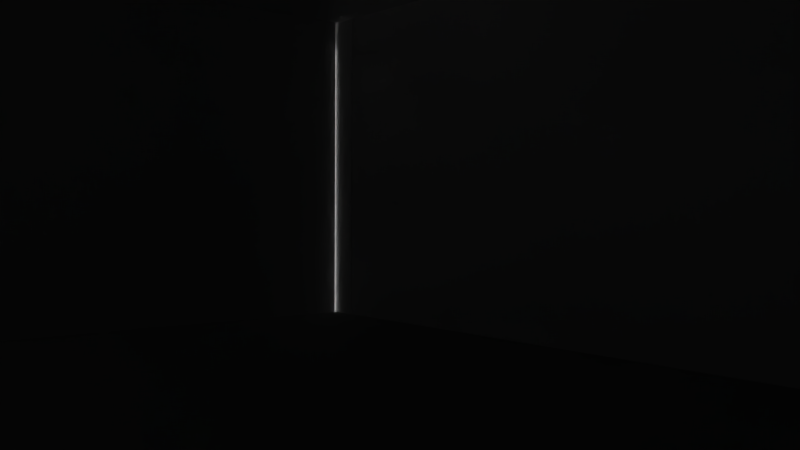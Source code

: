 # Source: roomB.blend  (saved by Blender 2.76.0; exported with 4.5.12 LTS)
import bpy
from mathutils import Matrix  # noqa: F401  (used for matrix-valued properties, if any)

bpy.ops.wm.read_factory_settings(use_empty=True)
scene = bpy.context.scene
scene.name = 'Scene'

# ---- collections
col_collection_1 = bpy.data.collections.new('Collection 1'); scene.collection.children.link(col_collection_1)

# ---- materials (node trees are filled in below, after node groups)
mat_material_005 = bpy.data.materials.new('Material.005')
mat_material_005.alpha_threshold = 0.0
mat_material_005.use_transparent_shadow = False
mat_material_005.roughness = 0.5
mat_material_004 = bpy.data.materials.new('Material.004')
mat_material_004.alpha_threshold = 0.0
mat_material_004.use_transparent_shadow = False
mat_material_004.roughness = 0.5
mat_material_003 = bpy.data.materials.new('Material.003')
mat_material_003.alpha_threshold = 0.0
mat_material_003.use_transparent_shadow = False
mat_material_003.diffuse_color = (1.0, 1.0, 1.0, 1.0)
mat_material_003.roughness = 0.5
mat_floor = bpy.data.materials.new('floor')
mat_floor.alpha_threshold = 0.0
mat_floor.use_transparent_shadow = False
mat_floor.diffuse_color = (0.6982, 0.6982, 0.6982, 1.0)
mat_floor.roughness = 0.5
mat_material_002 = bpy.data.materials.new('Material.002')
mat_material_002.alpha_threshold = 0.0
mat_material_002.use_transparent_shadow = False
mat_material_002.diffuse_color = (1.0, 1.0, 1.0, 1.0)
mat_material_002.roughness = 0.5
mat_material_001 = bpy.data.materials.new('Material.001')
mat_material_001.alpha_threshold = 0.0
mat_material_001.use_transparent_shadow = False
mat_material_001.diffuse_color = (1.0, 1.0, 1.0, 1.0)
mat_material_001.roughness = 0.5
mat_material_007 = bpy.data.materials.new('Material.007')
mat_material_007.alpha_threshold = 0.0
mat_material_007.use_transparent_shadow = False
mat_material_007.roughness = 0.5
mat_material_000 = bpy.data.materials.new('Material.000')
mat_material_000.alpha_threshold = 0.0
mat_material_000.use_transparent_shadow = False
mat_material_000.roughness = 0.5
mat_material_011 = bpy.data.materials.new('Material.011')
mat_material_011.alpha_threshold = 0.0
mat_material_011.use_transparent_shadow = False
mat_material_011.roughness = 0.5
mat_material_012 = bpy.data.materials.new('Material.012')
mat_material_012.alpha_threshold = 0.0
mat_material_012.use_transparent_shadow = False
mat_material_012.roughness = 0.5
mat_material_013 = bpy.data.materials.new('Material.013')
mat_material_013.alpha_threshold = 0.0
mat_material_013.use_transparent_shadow = False
mat_material_013.roughness = 0.5
mat_material_014 = bpy.data.materials.new('Material.014')
mat_material_014.alpha_threshold = 0.0
mat_material_014.use_transparent_shadow = False
mat_material_014.roughness = 0.5
mat_material_015 = bpy.data.materials.new('Material.015')
mat_material_015.alpha_threshold = 0.0
mat_material_015.use_transparent_shadow = False
mat_material_015.roughness = 0.5
mat_material_016 = bpy.data.materials.new('Material.016')
mat_material_016.alpha_threshold = 0.0
mat_material_016.use_transparent_shadow = False
mat_material_016.roughness = 0.5
mat_material_017 = bpy.data.materials.new('Material.017')
mat_material_017.alpha_threshold = 0.0
mat_material_017.use_transparent_shadow = False
mat_material_017.diffuse_color = (1.0, 1.0, 1.0, 1.0)
mat_material_017.roughness = 0.5

# ---- material node trees

# ---- world
world_world = bpy.data.worlds.new('World'); scene.world = world_world
world_world.color = (0.05088, 0.05088, 0.05088)
world_world.use_sun_shadow = False
world_world.sun_shadow_jitter_overblur = 0.0
world_world.cycles.sampling_method = 'MANUAL'
world_world.cycles.sample_map_resolution = 256

# ---- cameras
cam_camera = bpy.data.cameras.new('Camera')
cam_camera.clip_end = 100.0
cam_camera.lens = 35.0
cam_camera.sensor_width = 32.0
cam_camera.sensor_height = 18.0
cam_camera.ortho_scale = 7.314
cam_camera.dof.focus_distance = 0.0
cam_camera.dof.aperture_fstop = 128.0

# ---- lights
light_lamp_001 = bpy.data.lights.new('Lamp.001', 'SUN')
light_lamp_001.transmission_factor = 0.0
light_lamp_001.cutoff_distance = 30.0
light_lamp_001.angle = 0.1993
light_lamp_001.energy = 1.0
light_lamp_001.shadow_buffer_clip_start = 1.001
light_lamp_001.shadow_soft_size = 0.1
light_lamp_001.shadow_cascade_max_distance = 1000.0
light_lamp_001.cycles.use_multiple_importance_sampling = False
light_lamp_002 = bpy.data.lights.new('Lamp.002', 'SUN')
light_lamp_002.transmission_factor = 0.0
light_lamp_002.cutoff_distance = 30.0
light_lamp_002.angle = 0.1993
light_lamp_002.energy = 1.0
light_lamp_002.shadow_buffer_clip_start = 1.001
light_lamp_002.shadow_soft_size = 0.1
light_lamp_002.shadow_cascade_max_distance = 1000.0
light_lamp_002.cycles.use_multiple_importance_sampling = False
light_lamp_003 = bpy.data.lights.new('Lamp.003', 'SUN')
light_lamp_003.transmission_factor = 0.0
light_lamp_003.cutoff_distance = 30.0
light_lamp_003.angle = 0.1993
light_lamp_003.energy = 1.0
light_lamp_003.shadow_buffer_clip_start = 1.001
light_lamp_003.shadow_soft_size = 0.1
light_lamp_003.shadow_cascade_max_distance = 1000.0
light_lamp_003.cycles.use_multiple_importance_sampling = False
light_lamp_004 = bpy.data.lights.new('Lamp.004', 'SUN')
light_lamp_004.transmission_factor = 0.0
light_lamp_004.cutoff_distance = 30.0
light_lamp_004.angle = 0.1993
light_lamp_004.energy = 1.0
light_lamp_004.shadow_buffer_clip_start = 1.001
light_lamp_004.shadow_soft_size = 0.1
light_lamp_004.shadow_cascade_max_distance = 1000.0
light_lamp_004.cycles.use_multiple_importance_sampling = False

# ---- meshes
me_plane_005 = bpy.data.meshes.new('Plane.005')
me_plane_005.from_pydata([(-1.0, -1.0, 0.0), (1.426, -1.0, 0.0), (-1.0, -0.1063, 0.0), (1.426, -0.1063, 0.0)], [], [(0, 1, 3, 2)])
_uv = me_plane_005.uv_layers.new(name='UVMap')
_uv.uv.foreach_set('vector', [0.1033, 0.3571, 0.7274, 0.3401, 0.7472, 0.5572, 0.09647, 0.5905])
me_plane_005.materials.append(mat_material_005)
me_plane_005.use_remesh_preserve_volume = False
me_plane_005.use_remesh_preserve_attributes = False
me_plane_005.use_mirror_vertex_groups = False
me_plane_005.update()
me_plane_003 = bpy.data.meshes.new('Plane.003')
me_plane_003.from_pydata([(-8.458, -7.297, 0.0), (8.062, -7.297, 0.0), (-8.458, 9.025, 0.0), (8.062, 9.025, 0.0), (-8.458, 9.025, 0.1917), (-8.458, -7.297, 0.1917), (8.062, -7.297, 0.1917), (8.062, 9.025, 0.1917)], [], [(0, 2, 3, 1), (5, 6, 7, 4), (3, 2, 4, 7), (0, 1, 6, 5), (1, 3, 7, 6), (2, 0, 5, 4)])
_uv = me_plane_003.uv_layers.new(name='UVMap')
_uv.uv.foreach_set('vector', [-3.953, -3.213, -3.981, 3.627, 6.052, 3.637, 6.046, -3.336, 0.03833, 0.08643, 0.9308, 0.07504, 0.9241, 0.6089, 0.03833, 0.6429, 0.991, 0.9999, 7.565e-05, 0.9999, 7.565e-05, 0.9999, 0.991, 0.9999, 7.544e-05, 0.1714, 0.9308, 0.07504, 0.9308, 0.07504, 7.544e-05, 0.1714, 0.9308, 0.07504, 0.991, 0.9999, 0.991, 0.9999, 0.9308, 0.07504, 7.565e-05, 0.9999, 7.544e-05, 0.1714, 7.544e-05, 0.1714, 7.565e-05, 0.9999])
me_plane_003.materials.append(mat_material_004)
me_plane_003.use_remesh_preserve_volume = False
me_plane_003.use_remesh_preserve_attributes = False
me_plane_003.use_mirror_vertex_groups = False
me_plane_003.update()
me_plane_002 = bpy.data.meshes.new('Plane.002')
me_plane_002.from_pydata([(-6.028, -2.264, 0.5166), (-2.93, -2.264, 0.5166), (-6.028, -2.187, 0.5166), (-2.93, -2.187, 0.5166), (-6.028, -2.264, 2.506), (-2.93, -2.264, 2.506), (-6.028, -2.187, 2.506), (-2.93, -2.187, 2.506)], [], [(0, 2, 3, 1), (4, 5, 7, 6), (0, 1, 5, 4), (1, 3, 7, 5), (2, 0, 4, 6), (3, 2, 6, 7)])
_uv = me_plane_002.uv_layers.new(name='UVMap')
_uv.uv.foreach_set('vector', [0.5036, 0.6812, 0.5583, 0.6812, 0.5583, 0.4087, 0.4981, 0.4087, 0.5633, 0.7106, 0.567, 0.3271, 0.5062, 0.3272, 0.5025, 0.7106, 0.0, 0.0, 0.0, 0.0, 0.0, 0.0, 0.0, 0.0, 0.5655, 0.7133, 0.5655, 0.3426, 0.5019, 0.3503, 0.4975, 0.7133, 0.504, 0.3399, 0.504, 0.7106, 0.5372, 0.7106, 0.5372, 0.3399, 0.9999, 0.7194, 0.4828, 0.7194, 0.4828, 0.3189, 0.9999, 0.3189])
me_plane_002.materials.append(mat_material_003)
me_plane_002.use_remesh_preserve_volume = False
me_plane_002.use_remesh_preserve_attributes = False
me_plane_002.use_mirror_vertex_groups = False
me_plane_002.update()
me_plane_001 = bpy.data.meshes.new('Plane.001')
me_plane_001.from_pydata([(-7.755, -1.211, 9.338), (20.0, -1.211, 9.338), (-7.755, 19.69, 9.338), (20.0, 19.69, 9.338)], [], [(0, 1, 3, 2)])
_uv = me_plane_001.uv_layers.new(name='UVMap')
_uv.uv.foreach_set('vector', [-4.274, -2.661, 4.87, -2.661, 4.865, 3.57, -4.263, 3.535])
me_plane_001.materials.append(mat_floor)
me_plane_001.use_remesh_preserve_volume = False
me_plane_001.use_remesh_preserve_attributes = False
me_plane_001.use_mirror_vertex_groups = False
me_plane_001.update()
me_cube_001 = bpy.data.meshes.new('Cube.001')
me_cube_001.from_pydata([(-4.819, 1.02, -0.8753), (-4.819, 1.02, 1.618), (-4.819, 0.978, -0.8753), (-4.819, 0.978, 1.618), (4.881, 1.02, -0.8753), (4.881, 1.02, 1.618), (4.881, 0.978, -0.8753), (4.881, 0.978, 1.618)], [], [(1, 3, 2, 0), (3, 7, 6, 2), (7, 5, 4, 6), (5, 1, 0, 4), (0, 2, 6, 4), (5, 7, 3, 1)])
_uv = me_cube_001.uv_layers.new(name='UVMap')
_uv.uv.foreach_set('vector', [0.0, 0.0, 0.0, 0.0, 0.0, 0.0, 0.0, 0.0, 0.0, 0.0, 0.0, 0.0, 0.0, 0.0, 0.0, 0.0, 0.0, 0.0, 0.0, 0.0, 0.0, 0.0, 0.0, 0.0, 0.9874, 0.9333, 0.09552, 0.9367, 0.09387, 0.7506, 0.9829, 0.754, 0.0, 0.0, 0.0, 0.0, 0.0, 0.0, 0.0, 0.0, 0.0, 0.0, 0.0, 0.0, 0.0, 0.0, 0.0, 0.0])
me_cube_001.materials.append(mat_material_002)
me_cube_001.use_remesh_preserve_volume = False
me_cube_001.use_remesh_preserve_attributes = False
me_cube_001.use_mirror_vertex_groups = False
me_cube_001.update()
me_plane = bpy.data.meshes.new('Plane')
me_plane.from_pydata([(-1.0, -13.61, 0.0), (-1.0, -0.3599, 0.0), (-0.9371, -0.3599, 0.0), (-0.9371, -13.61, 0.0), (-0.9371, -13.61, 4.479), (-1.0, -13.61, 4.479), (-1.0, -0.3599, 4.479), (-0.9371, -0.3599, 4.479), (0.498, -13.64, 0.005961), (0.498, -13.55, 0.005961), (-0.9151, -13.55, 0.005961), (-0.9151, -13.64, 0.005961), (-0.9151, -13.64, 4.485), (0.498, -13.64, 4.485), (0.498, -13.55, 4.485), (-0.9151, -13.55, 4.485), (-0.9603, -15.03, 0.0175), (-0.9603, -14.98, 0.0175), (15.0, -14.98, 0.0175), (15.0, -15.03, 0.0175), (15.0, -15.03, 4.496), (-0.9603, -15.03, 4.496), (-0.9603, -14.98, 4.496), (15.0, -14.98, 4.496), (14.97, -15.02, 0.01079), (14.97, -14.81, 0.01079), (15.03, -14.81, 0.01079), (15.03, -15.02, 0.01079), (15.03, -15.02, 4.49), (14.97, -15.02, 4.49), (14.97, -14.81, 4.49), (15.03, -14.81, 4.49), (14.93, 0.5717, -2.241e-05), (14.93, 1.003, -2.241e-05), (15.02, 1.003, -2.241e-05), (15.02, 0.5717, -2.241e-05), (15.02, 0.5717, 4.479), (14.93, 0.5717, 4.479), (14.93, 1.003, 4.479), (15.02, 1.003, 4.479), (0.4825, -0.4805, -0.001745), (0.4825, -0.3834, -0.001745), (-0.9191, -0.3834, -0.001745), (-0.9191, -0.4805, -0.001745), (-0.9191, -0.4805, 4.477), (0.4825, -0.4805, 4.477), (0.4825, -0.3834, 4.477), (-0.9191, -0.3834, 4.477), (14.94, -14.98, -2.241e-05), (14.94, 0.81, -2.241e-05), (15.01, 0.81, -2.241e-05), (15.01, -14.98, -2.241e-05), (15.01, -14.98, 4.479), (14.94, -14.98, 4.479), (14.94, 0.81, 4.479), (15.01, 0.81, 4.479), (-0.967, 0.9544, 0.01755), (-0.967, 1.017, 0.01755), (14.9, 1.017, 0.01755), (14.9, 0.9544, 0.01755), (14.9, 0.9544, 4.496), (-0.967, 0.9544, 4.496), (-0.967, 1.017, 4.496), (14.9, 1.017, 4.496)], [], [(0, 1, 2, 3), (0, 3, 4, 5), (1, 0, 5, 6), (2, 1, 6, 7), (3, 2, 7, 4), (5, 4, 7, 6), (8, 9, 10, 11), (8, 11, 12, 13), (9, 8, 13, 14), (10, 9, 14, 15), (11, 10, 15, 12), (13, 12, 15, 14), (16, 17, 18, 19), (16, 19, 20, 21), (17, 16, 21, 22), (18, 17, 22, 23), (19, 18, 23, 20), (21, 20, 23, 22), (24, 25, 26, 27), (24, 27, 28, 29), (25, 24, 29, 30), (26, 25, 30, 31), (27, 26, 31, 28), (29, 28, 31, 30), (32, 33, 34, 35), (32, 35, 36, 37), (33, 32, 37, 38), (34, 33, 38, 39), (35, 34, 39, 36), (37, 36, 39, 38), (40, 41, 42, 43), (40, 43, 44, 45), (41, 40, 45, 46), (42, 41, 46, 47), (43, 42, 47, 44), (45, 44, 47, 46), (48, 49, 50, 51), (48, 51, 52, 53), (49, 48, 53, 54), (50, 49, 54, 55), (51, 50, 55, 52), (53, 52, 55, 54), (56, 57, 58, 59), (56, 59, 60, 61), (57, 56, 61, 62), (58, 57, 62, 63), (59, 58, 63, 60), (61, 60, 63, 62)])
_uv = me_plane.uv_layers.new(name='UVMap')
_uv.uv.foreach_set('vector', [0.0, 0.0, 0.0, 0.0, 0.0, 0.0, 0.0, 0.0, 0.0, 0.0, 0.0, 0.0, 0.0, 0.0, 0.0, 0.0, 0.0, 0.0, 0.0, 0.0, 0.0, 0.0, 0.0, 0.0, 0.0, 0.0, 0.0, 0.0, 0.0, 0.0, 0.0, 0.0, 0.007667, 7.775e-05, 0.9126, -0.006669, 0.9088, 0.8571, 0.007667, 0.8571, 0.0, 0.0, 0.0, 0.0, 0.0, 0.0, 0.0, 0.0, 0.0, 0.0, 0.0, 0.0, 0.0, 0.0, 0.0, 0.0, 5.616e-05, 5.618e-05, 0.3155, 5.616e-05, 0.3003, 0.8515, 0.007646, 0.8515, 1.233e-05, 1.046e-05, 0.01855, 0.006757, 0.01855, 0.8651, 1.046e-05, 0.8516, 4.212e-05, 4.214e-05, 0.1775, 4.212e-05, 0.1623, 0.838, 4.212e-05, 0.838, 0.0, 0.0, 0.0, 0.0, 0.0, 0.0, 0.0, 0.0, 0.0, 0.0, 0.0, 0.0, 0.0, 0.0, 0.0, 0.0, 0.0, 0.0, 0.0, 0.0, 0.0, 0.0, 0.0, 0.0, 0.0, 0.0, 0.0, 0.0, 0.0, 0.0, 0.0, 0.0, 0.0, 0.0, 0.0, 0.0, 0.0, 0.0, 0.0, 0.0, 0.9999, 0.4988, 7.065e-05, 0.4988, 7.062e-05, 7.093e-05, 0.9999, 7.062e-05, 0.0, 0.0, 0.0, 0.0, 0.0, 0.0, 0.0, 0.0, 0.0, 0.0, 0.0, 0.0, 0.0, 0.0, 0.0, 0.0, 0.0, 0.0, 0.0, 0.0, 0.0, 0.0, 0.0, 0.0, 0.0, 0.0, 0.0, 0.0, 0.0, 0.0, 0.0, 0.0, 0.0, 0.0, 0.0, 0.0, 0.0, 0.0, 0.0, 0.0, 0.0, 0.0, 0.0, 0.0, 0.0, 0.0, 0.0, 0.0, 0.0, 0.0, 0.0, 0.0, 0.0, 0.0, 0.0, 0.0, 0.0, 0.0, 0.0, 0.0, 0.0, 0.0, 0.0, 0.0, 0.0, 0.0, 0.0, 0.0, 0.0, 0.0, 0.0, 0.0, 0.0, 0.0, 0.0, 0.0, 0.0, 0.0, 0.0, 0.0, 3.181e-05, 3.102e-05, 0.2288, 0.02145, 0.2227, 0.7751, 0.01208, 0.7858, 0.0, 0.0, 0.0, 0.0, 0.0, 0.0, 0.0, 0.0, 0.0, 0.0, 0.0, 0.0, 0.0, 0.0, 0.0, 0.0, 0.0, 0.0, 0.0, 0.0, 0.0, 0.0, 0.0, 0.0, 0.0, 0.0, 0.0, 0.0, 0.0, 0.0, 0.0, 0.0, 5.593e-05, 5.593e-05, 0.313, 5.593e-05, 0.3054, 0.811, 5.596e-05, 0.8245, 0.0, 0.0, 0.0, 0.0, 0.0, 0.0, 0.0, 0.0, 5.593e-05, 5.593e-05, 0.313, 5.593e-05, 0.3054, 0.838, 0.007646, 0.8515, 0.0, 0.0, 0.0, 0.0, 0.0, 0.0, 0.0, 0.0, 0.0, 0.0, 0.0, 0.0, 0.0, 0.0, 0.0, 0.0, 0.0, 0.0, 0.0, 0.0, 0.0, 0.0, 0.0, 0.0, 0.0, 0.0, 0.0, 0.0, 0.0, 0.0, 0.0, 0.0, 0.8557, 0.004947, 0.01525, -0.008546, 0.01525, 0.8636, 0.8557, 0.8366, 0.0, 0.0, 0.0, 0.0, 0.0, 0.0, 0.0, 0.0, 0.0, 0.0, 0.0, 0.0, 0.0, 0.0, 0.0, 0.0, 0.0, 0.0, 0.0, 0.0, 0.0, 0.0, 0.0, 0.0, 0.0, 0.0, 0.0, 0.0, 0.0, 0.0, 0.0, 0.0, 0.01903, 5.324e-05, 0.8937, 5.312e-05, 0.8975, 0.822, 0.02282, 0.8355, 0.0, 0.0, 0.0, 0.0, 0.0, 0.0, 0.0, 0.0, 0.0, 0.0, 0.0, 0.0, 0.0, 0.0, 0.0, 0.0, 0.0, 0.0, 0.0, 0.0, 0.0, 0.0, 0.0, 0.0, 0.0, 0.0, 0.0, 0.0, 0.0, 0.0, 0.0, 0.0])
_ca = me_plane.color_attributes.new('Col', 'BYTE_COLOR', 'CORNER')
_ca.data.foreach_set('color', [1.0, 1.0, 1.0, 1.0, 1.0, 1.0, 1.0, 1.0, 1.0, 1.0, 1.0, 1.0, 1.0, 1.0, 1.0, 1.0, 1.0, 1.0, 1.0, 1.0, 1.0, 1.0, 1.0, 1.0, 1.0, 1.0, 1.0, 1.0, 1.0, 1.0, 1.0, 1.0, 1.0, 1.0, 1.0, 1.0, 1.0, 1.0, 1.0, 1.0, 1.0, 1.0, 1.0, 1.0, 1.0, 1.0, 1.0, 1.0, 1.0, 1.0, 1.0, 1.0, 1.0, 1.0, 1.0, 1.0, 1.0, 1.0, 1.0, 1.0, 1.0, 1.0, 1.0, 1.0, 1.0, 1.0, 1.0, 1.0, 1.0, 1.0, 1.0, 1.0, 1.0, 1.0, 1.0, 1.0, 1.0, 1.0, 1.0, 1.0, 1.0, 1.0, 1.0, 1.0, 1.0, 1.0, 1.0, 1.0, 1.0, 1.0, 1.0, 1.0, 1.0, 1.0, 1.0, 1.0, 1.0, 1.0, 1.0, 1.0, 1.0, 1.0, 1.0, 1.0, 1.0, 1.0, 1.0, 1.0, 1.0, 1.0, 1.0, 1.0, 1.0, 1.0, 1.0, 1.0, 1.0, 1.0, 1.0, 1.0, 1.0, 1.0, 1.0, 1.0, 1.0, 1.0, 1.0, 1.0, 1.0, 1.0, 1.0, 1.0, 1.0, 1.0, 1.0, 1.0, 1.0, 1.0, 1.0, 1.0, 1.0, 1.0, 1.0, 1.0, 1.0, 1.0, 1.0, 1.0, 1.0, 1.0, 1.0, 1.0, 1.0, 1.0, 1.0, 1.0, 1.0, 1.0, 1.0, 1.0, 1.0, 1.0, 1.0, 1.0, 1.0, 1.0, 1.0, 1.0, 1.0, 1.0, 1.0, 1.0, 1.0, 1.0, 1.0, 1.0, 1.0, 1.0, 1.0, 1.0, 1.0, 1.0, 1.0, 1.0, 1.0, 1.0, 1.0, 1.0, 1.0, 1.0, 1.0, 1.0, 1.0, 1.0, 1.0, 1.0, 1.0, 1.0, 1.0, 1.0, 1.0, 1.0, 1.0, 1.0, 1.0, 1.0, 1.0, 1.0, 1.0, 1.0, 1.0, 1.0, 1.0, 1.0, 1.0, 1.0, 1.0, 1.0, 1.0, 1.0, 1.0, 1.0, 1.0, 1.0, 1.0, 1.0, 1.0, 1.0, 1.0, 1.0, 1.0, 1.0, 1.0, 1.0, 1.0, 1.0, 1.0, 1.0, 1.0, 1.0, 1.0, 1.0, 1.0, 1.0, 1.0, 1.0, 1.0, 1.0, 1.0, 1.0, 1.0, 1.0, 1.0, 1.0, 1.0, 1.0, 1.0, 1.0, 1.0, 1.0, 1.0, 1.0, 1.0, 1.0, 1.0, 1.0, 1.0, 1.0, 1.0, 1.0, 1.0, 1.0, 1.0, 1.0, 1.0, 1.0, 1.0, 1.0, 1.0, 1.0, 1.0, 1.0, 1.0, 1.0, 1.0, 1.0, 1.0, 1.0, 1.0, 1.0, 1.0, 1.0, 1.0, 1.0, 1.0, 1.0, 1.0, 1.0, 1.0, 1.0, 1.0, 1.0, 1.0, 1.0, 1.0, 1.0, 1.0, 1.0, 1.0, 1.0, 1.0, 1.0, 1.0, 1.0, 1.0, 1.0, 1.0, 1.0, 1.0, 1.0, 1.0, 1.0, 1.0, 1.0, 1.0, 1.0, 1.0, 1.0, 1.0, 1.0, 1.0, 1.0, 1.0, 1.0, 1.0, 1.0, 1.0, 1.0, 1.0, 1.0, 1.0, 1.0, 1.0, 1.0, 1.0, 1.0, 1.0, 1.0, 1.0, 1.0, 1.0, 1.0, 1.0, 1.0, 1.0, 1.0, 1.0, 1.0, 1.0, 1.0, 1.0, 1.0, 1.0, 1.0, 1.0, 1.0, 1.0, 1.0, 1.0, 1.0, 1.0, 1.0, 1.0, 1.0, 1.0, 1.0, 1.0, 1.0, 1.0, 1.0, 1.0, 1.0, 1.0, 1.0, 1.0, 1.0, 1.0, 1.0, 1.0, 1.0, 1.0, 1.0, 1.0, 1.0, 1.0, 1.0, 1.0, 1.0, 1.0, 1.0, 1.0, 1.0, 1.0, 1.0, 1.0, 1.0, 1.0, 1.0, 1.0, 1.0, 1.0, 1.0, 1.0, 1.0, 1.0, 1.0, 1.0, 1.0, 1.0, 1.0, 1.0, 1.0, 1.0, 1.0, 1.0, 1.0, 1.0, 1.0, 1.0, 1.0, 1.0, 1.0, 1.0, 1.0, 1.0, 1.0, 1.0, 1.0, 1.0, 1.0, 1.0, 1.0, 1.0, 1.0, 1.0, 1.0, 1.0, 1.0, 1.0, 1.0, 1.0, 1.0, 1.0, 1.0, 1.0, 1.0, 1.0, 1.0, 1.0, 1.0, 1.0, 1.0, 1.0, 1.0, 1.0, 1.0, 1.0, 1.0, 1.0, 1.0, 1.0, 1.0, 1.0, 1.0, 1.0, 1.0, 1.0, 1.0, 1.0, 1.0, 1.0, 1.0, 1.0, 1.0, 1.0, 1.0, 1.0, 1.0, 1.0, 1.0, 1.0, 1.0, 1.0, 1.0, 1.0, 1.0, 1.0, 1.0, 1.0, 1.0, 1.0, 1.0, 1.0, 1.0, 1.0, 1.0, 1.0, 1.0, 1.0, 1.0, 1.0, 1.0, 1.0, 1.0, 1.0, 1.0, 1.0, 1.0, 1.0, 1.0, 1.0, 1.0, 1.0, 1.0, 1.0, 1.0, 1.0, 1.0, 1.0, 1.0, 1.0, 1.0, 1.0, 1.0, 1.0, 1.0, 1.0, 1.0, 1.0, 1.0, 1.0, 1.0, 1.0, 1.0, 1.0, 1.0, 1.0, 1.0, 1.0, 1.0, 1.0, 1.0, 1.0, 1.0, 1.0, 1.0, 1.0, 1.0, 1.0, 1.0, 1.0, 1.0, 1.0, 1.0, 1.0, 1.0, 1.0, 1.0, 1.0, 1.0, 1.0, 1.0, 1.0, 1.0, 1.0, 1.0, 1.0, 1.0, 1.0, 1.0, 1.0, 1.0, 1.0, 1.0, 1.0, 1.0, 1.0, 1.0, 1.0, 1.0, 1.0, 1.0, 1.0, 1.0, 1.0, 1.0, 1.0, 1.0, 1.0, 1.0, 1.0, 1.0, 1.0, 1.0, 1.0, 1.0, 1.0, 1.0, 1.0, 1.0, 1.0, 1.0, 1.0, 1.0, 1.0, 1.0, 1.0, 1.0, 1.0, 1.0, 1.0, 1.0, 1.0, 1.0, 1.0, 1.0, 1.0, 1.0, 1.0, 1.0, 1.0, 1.0, 1.0, 1.0, 1.0, 1.0, 1.0, 1.0, 1.0, 1.0, 1.0, 1.0, 1.0, 1.0, 1.0, 1.0, 1.0, 1.0, 1.0, 1.0, 1.0, 1.0, 1.0, 1.0, 1.0, 1.0, 1.0, 1.0, 1.0, 1.0, 1.0, 1.0, 1.0, 1.0, 1.0, 1.0, 1.0, 1.0, 1.0, 1.0, 1.0, 1.0, 1.0, 1.0, 1.0, 1.0, 1.0, 1.0, 1.0, 1.0, 1.0, 1.0, 1.0, 1.0, 1.0, 1.0, 1.0, 1.0, 1.0, 1.0, 1.0, 1.0, 1.0, 1.0, 1.0, 1.0, 1.0, 1.0, 1.0, 1.0, 1.0, 1.0, 1.0, 1.0, 1.0, 1.0, 1.0, 1.0, 1.0, 1.0, 1.0, 1.0, 1.0, 1.0, 1.0, 1.0, 1.0, 1.0, 1.0, 1.0, 1.0, 1.0, 1.0, 1.0, 1.0, 1.0, 1.0, 1.0, 1.0, 1.0, 1.0, 1.0, 1.0, 1.0, 1.0, 1.0, 1.0, 1.0, 1.0, 1.0, 1.0, 1.0, 1.0, 1.0, 1.0, 1.0, 1.0, 1.0, 1.0, 1.0, 1.0, 1.0, 1.0, 1.0, 1.0, 1.0, 1.0, 1.0, 1.0, 1.0, 1.0, 1.0, 1.0, 1.0, 1.0, 1.0, 1.0, 1.0])
me_plane.materials.append(mat_material_001)
me_plane.use_remesh_preserve_volume = False
me_plane.use_remesh_preserve_attributes = False
me_plane.use_mirror_vertex_groups = False
me_plane.update()
me_plane_006 = bpy.data.meshes.new('Plane.006')
me_plane_006.from_pydata([(-1.0, -1.0, 0.0), (1.426, -1.0, 0.0), (-1.0, -0.1063, 0.0), (1.426, -0.1063, 0.0)], [], [(0, 1, 3, 2)])
_uv = me_plane_006.uv_layers.new(name='UVMap')
_uv.uv.foreach_set('vector', [0.1115, 0.3428, 0.7213, 0.3374, 0.7424, 0.5798, 0.1025, 0.5879])
me_plane_006.materials.append(mat_material_007)
me_plane_006.use_remesh_preserve_volume = False
me_plane_006.use_remesh_preserve_attributes = False
me_plane_006.use_mirror_vertex_groups = False
me_plane_006.update()
me_plane_004 = bpy.data.meshes.new('Plane.004')
me_plane_004.from_pydata([(-1.0, -1.0, 0.0), (1.426, -1.0, 0.0), (-1.0, -0.1063, 0.0), (1.426, -0.1063, 0.0)], [], [(0, 1, 3, 2)])
_uv = me_plane_004.uv_layers.new(name='UVMap')
_uv.uv.foreach_set('vector', [0.1033, 0.3571, 0.7274, 0.3401, 0.7472, 0.5572, 0.09647, 0.5905])
me_plane_004.materials.append(mat_material_000)
me_plane_004.use_remesh_preserve_volume = False
me_plane_004.use_remesh_preserve_attributes = False
me_plane_004.use_mirror_vertex_groups = False
me_plane_004.update()
me_plane_010 = bpy.data.meshes.new('Plane.010')
me_plane_010.from_pydata([(-1.0, -1.0, 0.0), (1.426, -1.0, 0.0), (-1.0, -0.1063, 0.0), (1.426, -0.1063, 0.0)], [], [(0, 1, 3, 2)])
_uv = me_plane_010.uv_layers.new(name='UVMap')
_uv.uv.foreach_set('vector', [0.1033, 0.3571, 0.7274, 0.3401, 0.7472, 0.5572, 0.09647, 0.5905])
me_plane_010.materials.append(mat_material_011)
me_plane_010.use_remesh_preserve_volume = False
me_plane_010.use_remesh_preserve_attributes = False
me_plane_010.use_mirror_vertex_groups = False
me_plane_010.update()
me_plane_012 = bpy.data.meshes.new('Plane.012')
me_plane_012.from_pydata([(-1.0, -1.0, 0.0), (1.426, -1.0, 0.0), (-1.0, -0.1063, 0.0), (1.426, -0.1063, 0.0)], [], [(0, 1, 3, 2)])
_uv = me_plane_012.uv_layers.new(name='UVMap')
_uv.uv.foreach_set('vector', [0.1033, 0.3571, 0.7274, 0.3401, 0.7472, 0.5572, 0.09647, 0.5905])
me_plane_012.materials.append(mat_material_012)
me_plane_012.use_remesh_preserve_volume = False
me_plane_012.use_remesh_preserve_attributes = False
me_plane_012.use_mirror_vertex_groups = False
me_plane_012.update()
me_plane_013 = bpy.data.meshes.new('Plane.013')
me_plane_013.from_pydata([(-1.0, -1.0, 0.0), (1.426, -1.0, 0.0), (-1.0, -0.1063, 0.0), (1.426, -0.1063, 0.0)], [], [(0, 1, 3, 2)])
_uv = me_plane_013.uv_layers.new(name='UVMap')
_uv.uv.foreach_set('vector', [0.1115, 0.3428, 0.7213, 0.3374, 0.7424, 0.5798, 0.1025, 0.5879])
me_plane_013.materials.append(mat_material_013)
me_plane_013.use_remesh_preserve_volume = False
me_plane_013.use_remesh_preserve_attributes = False
me_plane_013.use_mirror_vertex_groups = False
me_plane_013.update()
me_plane_014 = bpy.data.meshes.new('Plane.014')
me_plane_014.from_pydata([(-1.0, -1.0, 0.0), (1.426, -1.0, 0.0), (-1.0, -0.1063, 0.0), (1.426, -0.1063, 0.0)], [], [(0, 1, 3, 2)])
_uv = me_plane_014.uv_layers.new(name='UVMap')
_uv.uv.foreach_set('vector', [0.1033, 0.3571, 0.7274, 0.3401, 0.7472, 0.5572, 0.09647, 0.5905])
me_plane_014.materials.append(mat_material_014)
me_plane_014.use_remesh_preserve_volume = False
me_plane_014.use_remesh_preserve_attributes = False
me_plane_014.use_mirror_vertex_groups = False
me_plane_014.update()
me_plane_015 = bpy.data.meshes.new('Plane.015')
me_plane_015.from_pydata([(-1.0, -1.0, 0.0), (1.426, -1.0, 0.0), (-1.0, -0.1063, 0.0), (1.426, -0.1063, 0.0)], [], [(0, 1, 3, 2)])
_uv = me_plane_015.uv_layers.new(name='UVMap')
_uv.uv.foreach_set('vector', [0.1033, 0.3571, 0.7274, 0.3401, 0.7472, 0.5572, 0.09647, 0.5905])
me_plane_015.materials.append(mat_material_015)
me_plane_015.use_remesh_preserve_volume = False
me_plane_015.use_remesh_preserve_attributes = False
me_plane_015.use_mirror_vertex_groups = False
me_plane_015.update()
me_plane_016 = bpy.data.meshes.new('Plane.016')
me_plane_016.from_pydata([(-1.0, -1.0, 0.0), (1.426, -1.0, 0.0), (-1.0, -0.1063, 0.0), (1.426, -0.1063, 0.0)], [], [(0, 1, 3, 2)])
_uv = me_plane_016.uv_layers.new(name='UVMap')
_uv.uv.foreach_set('vector', [0.1115, 0.3428, 0.7213, 0.3374, 0.7424, 0.5798, 0.1025, 0.5879])
me_plane_016.materials.append(mat_material_016)
me_plane_016.use_remesh_preserve_volume = False
me_plane_016.use_remesh_preserve_attributes = False
me_plane_016.use_mirror_vertex_groups = False
me_plane_016.update()
me_plane_017 = bpy.data.meshes.new('Plane.017')
me_plane_017.from_pydata([(-6.0, -2.264, 0.5166), (-3.204, -2.264, 0.5166), (-6.0, -2.187, 0.5166), (-3.204, -2.187, 0.5166), (-6.0, -2.264, 2.506), (-3.204, -2.264, 2.506), (-6.0, -2.187, 2.506), (-3.204, -2.187, 2.506)], [], [(0, 2, 3, 1), (4, 5, 7, 6), (0, 1, 5, 4), (1, 3, 7, 5), (2, 0, 4, 6), (3, 2, 6, 7)])
_uv = me_plane_017.uv_layers.new(name='UVMap')
_uv.uv.foreach_set('vector', [0.5036, 0.6812, 0.5583, 0.6812, 0.5583, 0.4087, 0.4981, 0.4087, 0.5633, 0.7106, 0.567, 0.3271, 0.5062, 0.3272, 0.5025, 0.7106, 0.0, 0.0, 0.0, 0.0, 0.0, 0.0, 0.0, 0.0, 0.5655, 0.7133, 0.5655, 0.3426, 0.5019, 0.3503, 0.4975, 0.7133, 0.504, 0.3399, 0.504, 0.7106, 0.5372, 0.7106, 0.5372, 0.3399, 0.4943, 0.7349, 1.002, 0.7317, 0.9989, 0.3252, 0.4948, 0.3246])
me_plane_017.materials.append(mat_material_017)
me_plane_017.use_remesh_preserve_volume = False
me_plane_017.use_remesh_preserve_attributes = False
me_plane_017.use_mirror_vertex_groups = False
me_plane_017.update()

# ---- objects
ob_light1 = bpy.data.objects.new('light1', me_plane_005)
ob_plane_001 = bpy.data.objects.new('Plane.001', me_plane_003)
ob_wall2 = bpy.data.objects.new('wall2', me_plane_002)
ob_floor = bpy.data.objects.new('Floor', me_plane_001)
ob_wall = bpy.data.objects.new('wall', me_cube_001)
ob_wall1 = bpy.data.objects.new('wall1', me_plane)
ob_lamp = bpy.data.objects.new('Lamp', light_lamp_001)
ob_camera = bpy.data.objects.new('Camera', cam_camera)
ob_light2 = bpy.data.objects.new('light2', me_plane_006)
ob_light1_001 = bpy.data.objects.new('light1.001', me_plane_004)
ob_light1_002 = bpy.data.objects.new('light1.002', me_plane_010)
ob_light1_003 = bpy.data.objects.new('light1.003', me_plane_012)
ob_light2_001 = bpy.data.objects.new('light2.001', me_plane_013)
ob_light1_004 = bpy.data.objects.new('light1.004', me_plane_014)
ob_light1_005 = bpy.data.objects.new('light1.005', me_plane_015)
ob_light2_002 = bpy.data.objects.new('light2.002', me_plane_016)
ob_lamp_001 = bpy.data.objects.new('Lamp.001', light_lamp_002)
ob_lamp_002 = bpy.data.objects.new('Lamp.002', light_lamp_003)
ob_lamp_003 = bpy.data.objects.new('Lamp.003', light_lamp_004)
ob_wall2_001 = bpy.data.objects.new('wall2.001', me_plane_017)

# ---- transforms, parenting, visibility, modifiers, constraints
ob_light1.location = (5.148, -5.506, 4.414)
ob_light1.lineart.crease_threshold = 0.0
ob_plane_001.location = (0.09677, -0.7138, 4.435)
ob_plane_001.lineart.crease_threshold = 0.0
ob_wall2.location = (3.251, -5.675, 1.147)
ob_wall2.lineart.crease_threshold = 0.0
ob_floor.location = (-9.005, -9.07, -9.278)
ob_floor.lineart.crease_threshold = 0.0
ob_wall.location = (0.0, -8.945, 2.449)
ob_wall.lineart.crease_threshold = 0.0
ob_wall1.location = (-7.015, 7.015, 0.0)
ob_wall1.lineart.crease_threshold = 0.0
ob_lamp.location = (-5.81, -6.968, 4.157)
ob_lamp.rotation_euler = (0.6503, 0.05522, 1.866)
ob_lamp.scale = (1.56, 1.74, 0.08)
ob_lamp.lock_rotations_4d = False
ob_lamp.empty_display_type = 'ARROWS'
ob_lamp.color = (0.0, 0.0, 0.0, 0.0)
ob_lamp.lineart.crease_threshold = 0.0
ob_camera.location = (0.3042, -2.963, 1.66)
ob_camera.rotation_euler = (1.55, -0.004424, -19.53)
ob_camera.scale = (0.7, 2.05, 0.65)
ob_camera.lock_rotations_4d = False
ob_camera.empty_display_type = 'ARROWS'
ob_camera.color = (0.0, 0.0, 0.0, 0.0)
ob_camera.display_type = 'WIRE'
ob_camera.lineart.crease_threshold = 0.0
ob_light2.location = (5.148, 6.327, 4.414)
ob_light2.lineart.crease_threshold = 0.0
ob_light1_001.location = (5.148, 0.3317, 4.414)
ob_light1_001.lineart.crease_threshold = 0.0
ob_light1_002.location = (-0.4716, -5.506, 4.414)
ob_light1_002.lineart.crease_threshold = 0.0
ob_light1_003.location = (-0.4716, 0.3317, 4.414)
ob_light1_003.lineart.crease_threshold = 0.0
ob_light2_001.location = (-0.4716, 6.327, 4.414)
ob_light2_001.lineart.crease_threshold = 0.0
ob_light1_004.location = (-6.241, -5.506, 4.414)
ob_light1_004.lineart.crease_threshold = 0.0
ob_light1_005.location = (-6.241, 0.3317, 4.414)
ob_light1_005.lineart.crease_threshold = 0.0
ob_light2_002.location = (-6.241, 6.327, 4.414)
ob_light2_002.lineart.crease_threshold = 0.0
ob_lamp_001.location = (-5.726, 7.642, 3.623)
ob_lamp_001.rotation_euler = (0.6503, 0.05522, 1.866)
ob_lamp_001.scale = (1.56, 1.74, 0.08)
ob_lamp_001.lock_rotations_4d = False
ob_lamp_001.empty_display_type = 'ARROWS'
ob_lamp_001.color = (0.0, 0.0, 0.0, 0.0)
ob_lamp_001.lineart.crease_threshold = 0.0
ob_lamp_002.location = (4.563, -6.968, 4.157)
ob_lamp_002.rotation_euler = (0.6503, 0.05522, 1.866)
ob_lamp_002.scale = (1.56, 1.74, 0.08)
ob_lamp_002.lock_rotations_4d = False
ob_lamp_002.empty_display_type = 'ARROWS'
ob_lamp_002.color = (0.0, 0.0, 0.0, 0.0)
ob_lamp_002.lineart.crease_threshold = 0.0
ob_lamp_003.location = (4.563, 5.867, 4.157)
ob_lamp_003.rotation_euler = (0.6503, 0.05522, 1.866)
ob_lamp_003.scale = (1.56, 1.74, 0.08)
ob_lamp_003.lock_rotations_4d = False
ob_lamp_003.empty_display_type = 'ARROWS'
ob_lamp_003.color = (0.0, 0.0, 0.0, 0.0)
ob_lamp_003.lineart.crease_threshold = 0.0
ob_wall2_001.location = (6.061, -5.675, 1.147)
ob_wall2_001.lineart.crease_threshold = 0.0

# ---- collection membership
col_collection_1.objects.link(ob_light1)
col_collection_1.objects.link(ob_plane_001)
col_collection_1.objects.link(ob_wall2)
col_collection_1.objects.link(ob_floor)
col_collection_1.objects.link(ob_wall)
col_collection_1.objects.link(ob_wall1)
col_collection_1.objects.link(ob_lamp)
col_collection_1.objects.link(ob_camera)
col_collection_1.objects.link(ob_light2)
col_collection_1.objects.link(ob_light1_001)
col_collection_1.objects.link(ob_light1_002)
col_collection_1.objects.link(ob_light1_003)
col_collection_1.objects.link(ob_light2_001)
col_collection_1.objects.link(ob_light1_004)
col_collection_1.objects.link(ob_light1_005)
col_collection_1.objects.link(ob_light2_002)
col_collection_1.objects.link(ob_lamp_001)
col_collection_1.objects.link(ob_lamp_002)
col_collection_1.objects.link(ob_lamp_003)
col_collection_1.objects.link(ob_wall2_001)

# ---- scene / render settings (as saved in the file)
scene.camera = ob_camera
scene.frame_start = 1; scene.frame_end = 250; scene.frame_set(2)
scene.render.engine = 'BLENDER_EEVEE_NEXT'
scene.render.resolution_percentage = 50
scene.render.dither_intensity = 0.0
scene.cycles.use_denoising = False
scene.cycles.samples = 10
scene.cycles.sampling_pattern = 'TABULATED_SOBOL'
scene.cycles.light_sampling_threshold = 0.0
scene.cycles.use_adaptive_sampling = False
scene.cycles.use_light_tree = False
scene.cycles.blur_glossy = 0.0
scene.cycles.pixel_filter_type = 'GAUSSIAN'
scene.cycles.sample_clamp_indirect = 0.0
scene.view_settings.view_transform = 'Standard'
bpy.context.view_layer.update()
